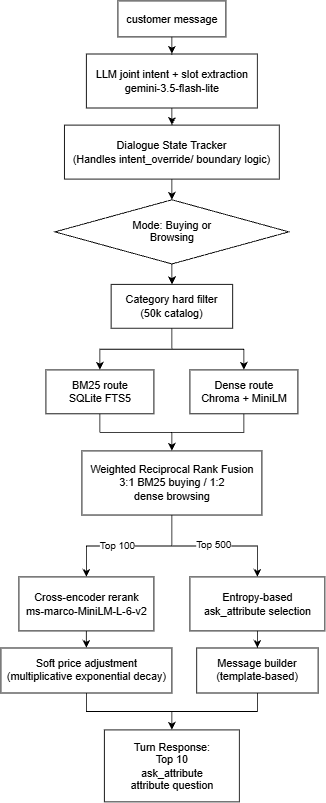

The diagram above was exported from draw.io. Its source (the exported page's mxGraphModel, read from the mxfile embedded in the PNG):
<mxGraphModel dx="1902" dy="1144" grid="1" gridSize="10" guides="1" tooltips="1" connect="1" arrows="1" fold="1" page="1" pageScale="1" pageWidth="850" pageHeight="1100" math="0" shadow="0">
  <root>
    <mxCell id="0" />
    <mxCell id="1" parent="0" />
    <mxCell id="HJZ-drmusmwFV24bLCiO-27" edge="1" parent="1" source="V33YeAYt21bb-SiXNubL-1" style="edgeStyle=orthogonalEdgeStyle;rounded=0;orthogonalLoop=1;jettySize=auto;html=1;" target="V33YeAYt21bb-SiXNubL-4">
      <mxGeometry relative="1" as="geometry" />
    </mxCell>
    <mxCell id="V33YeAYt21bb-SiXNubL-1" parent="1" style="rounded=0;whiteSpace=wrap;html=1;" value="LLM joint&amp;nbsp;&lt;span style=&quot;background-color: transparent; color: light-dark(rgb(0, 0, 0), rgb(255, 255, 255));&quot;&gt;intent + slot extraction&lt;/span&gt;&lt;div&gt;&lt;div&gt;gemini-3.5-flash-lite&lt;/div&gt;&lt;/div&gt;" vertex="1">
      <mxGeometry height="60" width="190" x="-535" y="164" as="geometry" />
    </mxCell>
    <mxCell id="HJZ-drmusmwFV24bLCiO-22" edge="1" parent="1" source="V33YeAYt21bb-SiXNubL-2" style="edgeStyle=orthogonalEdgeStyle;rounded=0;orthogonalLoop=1;jettySize=auto;html=1;entryX=0.5;entryY=0;entryDx=0;entryDy=0;" target="HJZ-drmusmwFV24bLCiO-2">
      <mxGeometry relative="1" as="geometry" />
    </mxCell>
    <mxCell id="HJZ-drmusmwFV24bLCiO-23" edge="1" parent="1" source="V33YeAYt21bb-SiXNubL-2" style="edgeStyle=orthogonalEdgeStyle;rounded=0;orthogonalLoop=1;jettySize=auto;html=1;entryX=0.5;entryY=0;entryDx=0;entryDy=0;" target="HJZ-drmusmwFV24bLCiO-3">
      <mxGeometry relative="1" as="geometry" />
    </mxCell>
    <mxCell id="V33YeAYt21bb-SiXNubL-2" parent="1" style="rounded=0;whiteSpace=wrap;html=1;" value="Category hard filter&lt;div&gt;(50k catalog)&lt;/div&gt;" vertex="1">
      <mxGeometry height="48.75" width="135" x="-507.5" y="420" as="geometry" />
    </mxCell>
    <mxCell id="HJZ-drmusmwFV24bLCiO-28" edge="1" parent="1" source="V33YeAYt21bb-SiXNubL-3" style="edgeStyle=orthogonalEdgeStyle;rounded=0;orthogonalLoop=1;jettySize=auto;html=1;entryX=0.5;entryY=0;entryDx=0;entryDy=0;" target="V33YeAYt21bb-SiXNubL-1">
      <mxGeometry relative="1" as="geometry" />
    </mxCell>
    <mxCell id="V33YeAYt21bb-SiXNubL-3" parent="1" style="rounded=0;whiteSpace=wrap;html=1;align=center;" value="customer message" vertex="1">
      <mxGeometry height="40" width="120" x="-500" y="105" as="geometry" />
    </mxCell>
    <mxCell id="HJZ-drmusmwFV24bLCiO-26" edge="1" parent="1" source="V33YeAYt21bb-SiXNubL-4" style="edgeStyle=orthogonalEdgeStyle;rounded=0;orthogonalLoop=1;jettySize=auto;html=1;entryX=0.5;entryY=0;entryDx=0;entryDy=0;" target="V33YeAYt21bb-SiXNubL-14">
      <mxGeometry relative="1" as="geometry" />
    </mxCell>
    <mxCell id="V33YeAYt21bb-SiXNubL-4" parent="1" style="rounded=0;whiteSpace=wrap;html=1;align=center;" value="Dialogue State Tracker&lt;div&gt;(Handles intent_override/ boundary logic)&lt;/div&gt;" vertex="1">
      <mxGeometry height="60" width="238.75" x="-559.37" y="243.01" as="geometry" />
    </mxCell>
    <mxCell id="HJZ-drmusmwFV24bLCiO-11" edge="1" parent="1" source="V33YeAYt21bb-SiXNubL-7" style="edgeStyle=orthogonalEdgeStyle;rounded=0;orthogonalLoop=1;jettySize=auto;html=1;entryX=0.5;entryY=0;entryDx=0;entryDy=0;" target="V33YeAYt21bb-SiXNubL-24">
      <mxGeometry relative="1" as="geometry" />
    </mxCell>
    <mxCell id="HJZ-drmusmwFV24bLCiO-12" connectable="0" parent="HJZ-drmusmwFV24bLCiO-11" style="edgeLabel;html=1;align=center;verticalAlign=middle;resizable=0;points=[];" value="Top 500" vertex="1">
      <mxGeometry relative="1" x="-0.0181" y="2" as="geometry">
        <mxPoint as="offset" />
      </mxGeometry>
    </mxCell>
    <mxCell id="HJZ-drmusmwFV24bLCiO-16" edge="1" parent="1" source="V33YeAYt21bb-SiXNubL-7" style="edgeStyle=orthogonalEdgeStyle;rounded=0;orthogonalLoop=1;jettySize=auto;html=1;entryX=0.5;entryY=0;entryDx=0;entryDy=0;" target="V33YeAYt21bb-SiXNubL-10">
      <mxGeometry relative="1" as="geometry" />
    </mxCell>
    <mxCell id="HJZ-drmusmwFV24bLCiO-17" connectable="0" parent="HJZ-drmusmwFV24bLCiO-16" style="edgeLabel;html=1;align=center;verticalAlign=middle;resizable=0;points=[];" value="Top 100" vertex="1">
      <mxGeometry relative="1" x="0.1833" y="-1" as="geometry">
        <mxPoint as="offset" />
      </mxGeometry>
    </mxCell>
    <mxCell id="V33YeAYt21bb-SiXNubL-7" parent="1" style="rounded=0;whiteSpace=wrap;html=1;align=center;" value="Weighted Reciprocal Rank Fusion&lt;div&gt;3:1 BM25 buying / 1:2&lt;/div&gt;&lt;div&gt;dense browsing&lt;/div&gt;" vertex="1">
      <mxGeometry height="71.25" width="200" x="-540" y="605" as="geometry" />
    </mxCell>
    <mxCell id="HJZ-drmusmwFV24bLCiO-18" edge="1" parent="1" source="V33YeAYt21bb-SiXNubL-10" style="edgeStyle=orthogonalEdgeStyle;rounded=0;orthogonalLoop=1;jettySize=auto;html=1;exitX=0.5;exitY=1;exitDx=0;exitDy=0;entryX=0.5;entryY=0;entryDx=0;entryDy=0;" target="HJZ-drmusmwFV24bLCiO-4">
      <mxGeometry relative="1" as="geometry" />
    </mxCell>
    <mxCell id="V33YeAYt21bb-SiXNubL-10" parent="1" style="rounded=0;whiteSpace=wrap;html=1;align=center;" value="Cross-encoder rerank&lt;div&gt;ms-marco-MiniLM-L-6-v2&lt;/div&gt;" vertex="1">
      <mxGeometry height="60" width="150" x="-610" y="745" as="geometry" />
    </mxCell>
    <mxCell id="HJZ-drmusmwFV24bLCiO-24" edge="1" parent="1" source="V33YeAYt21bb-SiXNubL-14" style="edgeStyle=orthogonalEdgeStyle;rounded=0;orthogonalLoop=1;jettySize=auto;html=1;entryX=0.5;entryY=0;entryDx=0;entryDy=0;" target="V33YeAYt21bb-SiXNubL-2">
      <mxGeometry relative="1" as="geometry" />
    </mxCell>
    <mxCell id="V33YeAYt21bb-SiXNubL-14" parent="1" style="rhombus;whiteSpace=wrap;html=1;shapeInside=1;" value="Mode: Buying or Browsing" vertex="1">
      <mxGeometry height="71.25" width="260" x="-570" y="326" as="geometry" />
    </mxCell>
    <mxCell id="HJZ-drmusmwFV24bLCiO-19" edge="1" parent="1" source="V33YeAYt21bb-SiXNubL-24" style="edgeStyle=orthogonalEdgeStyle;rounded=0;orthogonalLoop=1;jettySize=auto;html=1;entryX=0.5;entryY=0;entryDx=0;entryDy=0;" target="HJZ-drmusmwFV24bLCiO-1">
      <mxGeometry relative="1" as="geometry" />
    </mxCell>
    <mxCell id="V33YeAYt21bb-SiXNubL-24" parent="1" style="rounded=0;whiteSpace=wrap;html=1;" value="Entropy-based&lt;div&gt;ask_attribute selection&lt;/div&gt;" vertex="1">
      <mxGeometry height="60" width="150" x="-420" y="745" as="geometry" />
    </mxCell>
    <mxCell id="HJZ-drmusmwFV24bLCiO-21" edge="1" parent="1" source="HJZ-drmusmwFV24bLCiO-1" style="edgeStyle=orthogonalEdgeStyle;rounded=0;orthogonalLoop=1;jettySize=auto;html=1;" target="HJZ-drmusmwFV24bLCiO-7">
      <mxGeometry relative="1" as="geometry" />
    </mxCell>
    <mxCell id="HJZ-drmusmwFV24bLCiO-1" parent="1" style="rounded=0;whiteSpace=wrap;html=1;" value="Message builder (template-based)" vertex="1">
      <mxGeometry height="50.01" width="135" x="-412.5" y="823.99" as="geometry" />
    </mxCell>
    <mxCell id="HJZ-drmusmwFV24bLCiO-13" edge="1" parent="1" source="HJZ-drmusmwFV24bLCiO-2" style="edgeStyle=orthogonalEdgeStyle;rounded=0;orthogonalLoop=1;jettySize=auto;html=1;entryX=0.5;entryY=0;entryDx=0;entryDy=0;" target="V33YeAYt21bb-SiXNubL-7">
      <mxGeometry relative="1" as="geometry" />
    </mxCell>
    <mxCell id="HJZ-drmusmwFV24bLCiO-2" parent="1" style="rounded=0;whiteSpace=wrap;html=1;" value="BM25 route&lt;div&gt;SQLite FTS5&lt;/div&gt;" vertex="1">
      <mxGeometry height="48.75" width="120" x="-580" y="515" as="geometry" />
    </mxCell>
    <mxCell id="HJZ-drmusmwFV24bLCiO-15" edge="1" parent="1" source="HJZ-drmusmwFV24bLCiO-3" style="edgeStyle=orthogonalEdgeStyle;rounded=0;orthogonalLoop=1;jettySize=auto;html=1;entryX=0.5;entryY=0;entryDx=0;entryDy=0;" target="V33YeAYt21bb-SiXNubL-7">
      <mxGeometry relative="1" as="geometry" />
    </mxCell>
    <mxCell id="HJZ-drmusmwFV24bLCiO-3" parent="1" style="rounded=0;whiteSpace=wrap;html=1;" value="Dense route&lt;div&gt;Chroma + MiniLM&lt;/div&gt;" vertex="1">
      <mxGeometry height="48.75" width="120" x="-420" y="515" as="geometry" />
    </mxCell>
    <mxCell id="HJZ-drmusmwFV24bLCiO-20" edge="1" parent="1" source="HJZ-drmusmwFV24bLCiO-4" style="edgeStyle=orthogonalEdgeStyle;rounded=0;orthogonalLoop=1;jettySize=auto;html=1;entryX=0.5;entryY=0;entryDx=0;entryDy=0;" target="HJZ-drmusmwFV24bLCiO-7">
      <mxGeometry relative="1" as="geometry" />
    </mxCell>
    <mxCell id="HJZ-drmusmwFV24bLCiO-4" parent="1" style="rounded=0;whiteSpace=wrap;html=1;align=center;" value="Soft price adjustment&lt;div&gt;(multiplicative exponential decay)&lt;/div&gt;" vertex="1">
      <mxGeometry height="50.01" width="190" x="-630" y="823.99" as="geometry" />
    </mxCell>
    <mxCell id="HJZ-drmusmwFV24bLCiO-7" parent="1" style="rounded=0;whiteSpace=wrap;html=1;align=center;" value="Turn Response:&lt;div&gt;Top 10&lt;/div&gt;&lt;div&gt;ask_attribute&lt;/div&gt;&lt;div&gt;attribute question&lt;/div&gt;" vertex="1">
      <mxGeometry height="80" width="150" x="-515" y="915" as="geometry" />
    </mxCell>
  </root>
</mxGraphModel>